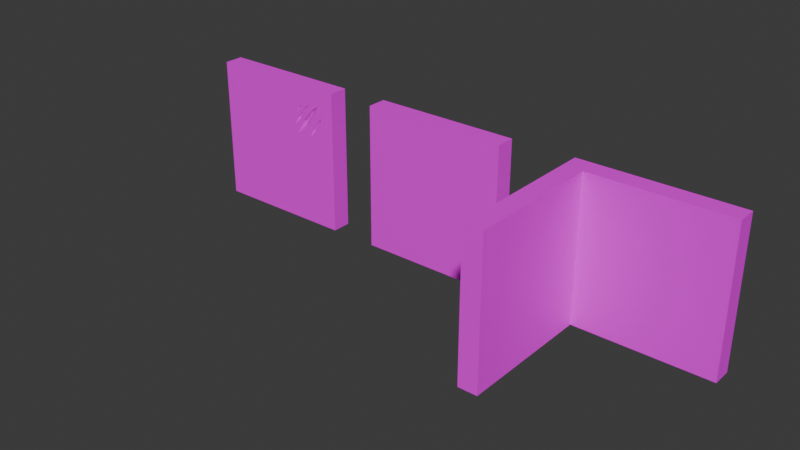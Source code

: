 # Source: Modular_Assets.blend  (saved by Blender 4.4.32; exported with 4.5.12 LTS)
import bpy
from mathutils import Matrix  # noqa: F401  (used for matrix-valued properties, if any)

bpy.ops.wm.read_factory_settings(use_empty=True)
scene = bpy.context.scene
scene.name = 'Scene'

# ---- collections
col_wall_with_clawmark = bpy.data.collections.new('Wall_With_Clawmark'); scene.collection.children.link(col_wall_with_clawmark)
col_wall_corner = bpy.data.collections.new('Wall_Corner'); scene.collection.children.link(col_wall_corner)
col_wall = bpy.data.collections.new('Wall'); scene.collection.children.link(col_wall)

# ---- images (referenced by path relative to the original .blend; pixels are not part of the script)
import os
ASSET_DIR = os.environ.get("B2B_ASSET_DIR", "")  # directory of the original .blend (textures are referenced by path, not embedded)
HERE = os.path.dirname(os.path.abspath(__file__))  # packed textures are extracted next to this script under _unpacked/

def load_image(name, relpath, width, height, colorspace="sRGB"):
    """Load a texture the original file referenced (path relative to the .blend, or extracted next to this script)."""
    p = next((c for c in (os.path.join(HERE, relpath), os.path.join(ASSET_DIR, relpath)) if relpath and os.path.exists(c)), "")
    if p:
        img = bpy.data.images.load(p, check_existing=True)
        img.name = name
    else:  # same state as the original file: an image datablock whose file is absent (Cycles renders it pink)
        img = bpy.data.images.new(name, width, height)
        img.source = "FILE"
        img.filepath = "//" + (relpath or name)
    img.colorspace_settings.name = colorspace
    return img
img_colorgrid = load_image('colorgrid', '', 1024, 1024, 'sRGB')

# ---- materials (node trees are filled in below, after node groups)
mat_material = bpy.data.materials.new('Material')

# ---- material node trees
mat_material.use_nodes = True; mat_material.node_tree.nodes.clear()
_N = mat_material.node_tree.nodes; _L = mat_material.node_tree.links
n0 = _N.new('ShaderNodeBsdfPrincipled'); n0.name = 'Principled BSDF'; n0.location = (10, 300)
n1 = _N.new('ShaderNodeOutputMaterial'); n1.name = 'Material Output'; n1.location = (300, 300)
n2 = _N.new('ShaderNodeTexImage'); n2.name = 'Image Texture'; n2.location = (-280, 280)
n2.image = img_colorgrid
_L.new(n0.outputs[0], n1.inputs[0])
_L.new(n2.outputs[0], n0.inputs[0])
n1.is_active_output = True

# ---- world
world_world = bpy.data.worlds.new('World'); scene.world = world_world
world_world.use_nodes = True; world_world.node_tree.nodes.clear()
_N = world_world.node_tree.nodes; _L = world_world.node_tree.links
n0 = _N.new('ShaderNodeOutputWorld'); n0.name = 'World Output'; n0.location = (300, 300)
n1 = _N.new('ShaderNodeBackground'); n1.name = 'Background'; n1.location = (10, 300)
n1.inputs[0].default_value = (0.05088, 0.05088, 0.05088, 1.0)
_L.new(n1.outputs[0], n0.inputs[0])
n0.is_active_output = True
world_world.color = (0.05088, 0.05088, 0.05088)
world_world.sun_shadow_jitter_overblur = 0.0

# ---- meshes
me_cube_001 = bpy.data.meshes.new('Cube.001')
me_cube_001.from_pydata([(-1.5, -0.2, 3.0), (-1.5, 0.2, 3.0), (1.5, -0.2, 3.0), (1.5, 0.2, 3.0), (1.12, -0.2, 2.642), (0.523, -0.2, 1.906), (0.8055, -0.2, 2.138), (1.031, -0.2, 2.446), (0.9378, -0.2, 2.503), (0.7018, -0.2, 2.245), (1.22, -0.2, 2.41), (1.116, -0.2, 2.318), (0.9787, -0.2, 2.127), (0.8774, -0.2, 1.913), (1.152, -0.2, 2.247), (1.014, -0.2, 2.047), (0.8965, -0.2, 2.649), (0.8121, -0.2, 2.503), (0.6333, -0.2, 2.254), (0.4744, -0.2, 2.115), (0.7351, -0.2, 2.525), (0.5638, -0.2, 2.287), (0.6631, -0.2, 2.572), (0.4918, -0.2, 2.326), (0.6209, -0.2, 2.465), (0.5837, -0.2, 2.513), (0.8965, -0.2, 3.0), (0.318, -0.2, 3.0), (-0.2655, -0.2, 3.0), (1.5, -0.2, 2.247), (1.5, -0.2, 2.071), (1.5, -0.2, 1.377), (0.6038, -0.1828, 2.494), (0.984, -0.1541, 2.521), (0.7543, -0.1351, 2.228), (0.5975, -0.1465, 2.304), (0.7866, -0.1776, 2.532), (0.9969, -0.1569, 2.097), (1.133, -0.169, 2.292), (-1.5, -0.2, 0.0), (-1.5, 0.2, 0.0), (1.5, 0.2, 0.0), (1.5, -0.2, 0.0)], [], [(39, 0, 1, 40), (40, 1, 3, 41), (3, 1, 0, 28, 27, 26, 2), (0, 5, 19), (8, 9, 34, 33), (5, 6, 34), (6, 13, 12), (11, 12, 37, 38), (13, 15, 37), (19, 18, 35), (19, 35, 21), (21, 20, 24, 23), (19, 23, 0), (25, 23, 32), (23, 24, 32), (0, 23, 28), (28, 23, 25), (25, 22, 27), (22, 20, 26), (26, 20, 16), (16, 4, 2), (26, 27, 22), (27, 28, 25), (2, 26, 16), (23, 19, 21), (24, 20, 22), (19, 5, 9, 18), (18, 9, 8, 17), (17, 8, 4, 16), (12, 11, 7, 6), (7, 11, 10, 4), (4, 10, 2), (5, 13, 6), (15, 30, 14), (14, 29, 10), (10, 29, 2), (29, 14, 30), (5, 31, 13), (13, 31, 15), (15, 31, 30), (32, 24, 22), (34, 6, 7, 33), (33, 7, 4), (21, 35, 36, 20), (20, 36, 16), (38, 10, 11), (37, 12, 13), (37, 15, 14, 38), (38, 14, 10), (33, 4, 8), (34, 9, 5), (32, 22, 25), (35, 18, 17, 36), (36, 17, 16), (40, 41, 42, 39), (42, 41, 3, 2, 29, 30, 31), (39, 42, 31, 5, 0)])
_uv = me_cube_001.uv_layers.new(name='UVMap')
_uv.uv.foreach_set('vector', [0.01437, 0.9844, 0.01437, 0.9844, 0.01437, 0.9844, 0.01437, 0.9844, 0.01437, 0.9844, 0.01437, 0.9844, 0.01437, 0.9844, 0.01437, 0.9844, 0.01437, 0.9844, 0.01437, 0.9844, 0.01437, 0.9844, 0.01437, 0.9844, 0.01437, 0.9844, 0.01437, 0.9844, 0.01437, 0.9844, 0.01437, 0.9844, 0.01437, 0.9844, 0.01437, 0.9844, 0.01437, 0.9844, 0.01437, 0.9844, 0.01437, 0.9844, 0.01437, 0.9844, 0.01437, 0.9844, 0.01437, 0.9844, 0.01437, 0.9844, 0.01437, 0.9844, 0.01437, 0.9844, 0.01437, 0.9844, 0.01437, 0.9844, 0.01437, 0.9844, 0.01437, 0.9844, 0.01437, 0.9844, 0.01437, 0.9844, 0.01437, 0.9844, 0.01437, 0.9844, 0.01437, 0.9844, 0.01437, 0.9844, 0.01437, 0.9844, 0.01437, 0.9844, 0.01437, 0.9844, 0.01437, 0.9844, 0.01437, 0.9844, 0.01437, 0.9844, 0.01437, 0.9844, 0.01437, 0.9844, 0.01437, 0.9844, 0.01437, 0.9844, 0.01437, 0.9844, 0.01437, 0.9844, 0.01437, 0.9844, 0.01437, 0.9844, 0.01437, 0.9844, 0.01437, 0.9844, 0.01437, 0.9844, 0.01437, 0.9844, 0.01437, 0.9844, 0.01437, 0.9844, 0.01437, 0.9844, 0.01437, 0.9844, 0.01437, 0.9844, 0.01437, 0.9844, 0.01437, 0.9844, 0.01437, 0.9844, 0.01437, 0.9844, 0.01437, 0.9844, 0.01437, 0.9844, 0.01437, 0.9844, 0.01437, 0.9844, 0.01437, 0.9844, 0.01437, 0.9844, 0.01437, 0.9844, 0.01437, 0.9844, 0.01437, 0.9844, 0.01437, 0.9844, 0.01437, 0.9844, 0.01437, 0.9844, 0.01437, 0.9844, 0.01437, 0.9844, 0.01437, 0.9844, 0.01437, 0.9844, 0.01437, 0.9844, 0.01437, 0.9844, 0.01437, 0.9844, 0.01437, 0.9844, 0.01437, 0.9844, 0.01437, 0.9844, 0.01437, 0.9844, 0.01437, 0.9844, 0.01437, 0.9844, 0.01437, 0.9844, 0.01437, 0.9844, 0.01437, 0.9844, 0.01437, 0.9844, 0.01437, 0.9844, 0.01437, 0.9844, 0.01437, 0.9844, 0.01437, 0.9844, 0.01437, 0.9844, 0.01437, 0.9844, 0.01437, 0.9844, 0.01437, 0.9844, 0.01437, 0.9844, 0.01437, 0.9844, 0.01437, 0.9844, 0.01437, 0.9844, 0.01437, 0.9844, 0.01437, 0.9844, 0.01437, 0.9844, 0.01437, 0.9844, 0.01437, 0.9844, 0.01437, 0.9844, 0.01437, 0.9844, 0.01437, 0.9844, 0.01437, 0.9844, 0.01437, 0.9844, 0.01437, 0.9844, 0.01437, 0.9844, 0.01437, 0.9844, 0.01437, 0.9844, 0.01437, 0.9844, 0.01437, 0.9844, 0.01437, 0.9844, 0.01437, 0.9844, 0.01437, 0.9844, 0.01437, 0.9844, 0.01437, 0.9844, 0.01437, 0.9844, 0.01437, 0.9844, 0.01437, 0.9844, 0.01437, 0.9844, 0.01437, 0.9844, 0.01437, 0.9844, 0.01437, 0.9844, 0.01437, 0.9844, 0.01437, 0.9844, 0.01437, 0.9844, 0.01437, 0.9844, 0.01437, 0.9844, 0.01437, 0.9844, 0.01437, 0.9844, 0.01437, 0.9844, 0.01437, 0.9844, 0.01437, 0.9844, 0.01437, 0.9844, 0.01437, 0.9844, 0.01437, 0.9844, 0.01437, 0.9844, 0.01437, 0.9844, 0.01437, 0.9844, 0.01437, 0.9844, 0.01437, 0.9844, 0.01437, 0.9844, 0.01437, 0.9844, 0.01437, 0.9844, 0.01437, 0.9844, 0.01437, 0.9844, 0.01437, 0.9844, 0.01437, 0.9844, 0.01437, 0.9844, 0.01437, 0.9844, 0.01437, 0.9844, 0.01437, 0.9844, 0.01437, 0.9844, 0.01437, 0.9844, 0.01437, 0.9844, 0.01437, 0.9844, 0.01437, 0.9844, 0.01437, 0.9844, 0.01437, 0.9844, 0.01437, 0.9844, 0.01437, 0.9844, 0.01437, 0.9844, 0.01437, 0.9844, 0.01437, 0.9844, 0.01437, 0.9844, 0.01437, 0.9844, 0.01437, 0.9844, 0.01437, 0.9844, 0.01437, 0.9844, 0.01437, 0.9844, 0.01437, 0.9844, 0.01437, 0.9844, 0.01437, 0.9844, 0.01437, 0.9844, 0.01437, 0.9844, 0.01437, 0.9844, 0.01437, 0.9844, 0.01437, 0.9844, 0.01437, 0.9844, 0.01437, 0.9844, 0.01437, 0.9844, 0.01437, 0.9844, 0.01437, 0.9844, 0.01437, 0.9844, 0.01437, 0.9844, 0.01437, 0.9844])
me_cube_001.materials.append(mat_material)
me_cube_001.update()
me_cube_003 = bpy.data.meshes.new('Cube.003')
me_cube_003.from_pydata([(-0.2, -0.2, 3.0), (3.0, -0.2, 3.0), (3.0, 0.2, 3.0), (-0.2, 0.2, 3.0), (0.2, 0.2, 3.0), (0.2, -0.2, 3.0), (-0.2, -3.0, 3.0), (0.2, -3.0, 3.0), (3.0, 0.2, 0.0), (3.0, -0.2, 0.0), (-0.2, -0.2, 0.0), (0.2, -0.2, 0.0), (-0.2, 0.2, 0.0), (0.2, 0.2, 0.0), (-0.2, -3.0, 0.0), (0.2, -3.0, 0.0)], [], [(8, 2, 1, 9), (4, 3, 0, 5), (13, 4, 2, 8), (12, 3, 4, 13), (2, 4, 5, 1), (15, 7, 6, 14), (11, 5, 7, 15), (5, 0, 6, 7), (0, 10, 14, 6), (0, 3, 12, 10), (11, 13, 8, 9), (11, 10, 12, 13), (1, 5, 11, 9), (10, 11, 15, 14)])
_uv = me_cube_003.uv_layers.new(name='UVMap')
_uv.uv.foreach_set('vector', [0.1299, 0.4961, 0.1299, 0.7536, 0.09555, 0.7536, 0.09555, 0.4961, 0.4046, 0.788, 0.4046, 0.7536, 0.4389, 0.7536, 0.4389, 0.788, 0.3702, 0.4961, 0.3702, 0.7536, 0.1299, 0.7536, 0.1299, 0.4961, 0.4046, 0.4961, 0.4046, 0.7536, 0.3702, 0.7536, 0.3702, 0.4961, 0.1299, 0.7536, 0.3702, 0.7536, 0.3702, 0.788, 0.1299, 0.788, 0.7136, 0.4961, 0.7136, 0.7536, 0.6793, 0.7536, 0.6793, 0.4961, 0.954, 0.4961, 0.954, 0.7536, 0.7136, 0.7536, 0.7136, 0.4961, 0.4389, 0.788, 0.4389, 0.7536, 0.6793, 0.7536, 0.6793, 0.788, 0.4389, 0.7536, 0.4389, 0.4961, 0.6793, 0.4961, 0.6793, 0.7536, 0.4389, 0.7536, 0.4046, 0.7536, 0.4046, 0.4961, 0.4389, 0.4961, 0.3702, 0.4618, 0.3702, 0.4961, 0.1299, 0.4961, 0.1299, 0.4618, 0.4389, 0.4618, 0.4389, 0.4961, 0.4046, 0.4961, 0.4046, 0.4618, 0.1299, 0.2042, 0.3702, 0.2042, 0.3702, 0.4618, 0.1299, 0.4618, 0.4389, 0.4961, 0.4389, 0.4618, 0.6793, 0.4618, 0.6793, 0.4961])
me_cube_003.materials.append(mat_material)
me_cube_003.update()
me_cube = bpy.data.meshes.new('Cube')
me_cube.from_pydata([(-1.5, -0.2, 0.0), (-1.5, -0.2, 3.0), (-1.5, 0.2, 0.0), (-1.5, 0.2, 3.0), (1.5, -0.2, 0.0), (1.5, -0.2, 3.0), (1.5, 0.2, 0.0), (1.5, 0.2, 3.0)], [], [(0, 1, 3, 2), (2, 3, 7, 6), (6, 7, 5, 4), (4, 5, 1, 0), (2, 6, 4, 0), (7, 3, 1, 5)])
_uv = me_cube.uv_layers.new(name='UVMap')
_uv.uv.foreach_set('vector', [0.01437, 0.9844, 0.01437, 0.9844, 0.01437, 0.9844, 0.01437, 0.9844, 0.01437, 0.9844, 0.01437, 0.9844, 0.01437, 0.9844, 0.01437, 0.9844, 0.01437, 0.9844, 0.01437, 0.9844, 0.01437, 0.9844, 0.01437, 0.9844, 0.01437, 0.9844, 0.01437, 0.9844, 0.01437, 0.9844, 0.01437, 0.9844, 0.01437, 0.9844, 0.01437, 0.9844, 0.01437, 0.9844, 0.01437, 0.9844, 0.01437, 0.9844, 0.01437, 0.9844, 0.01437, 0.9844, 0.01437, 0.9844])
me_cube.materials.append(mat_material)
me_cube.update()

# ---- objects
ob_wall_with_clawmark = bpy.data.objects.new('Wall_With_Clawmark', me_cube_001)
ob_wall_corner = bpy.data.objects.new('Wall_Corner', me_cube_003)
ob_wall = bpy.data.objects.new('Wall', me_cube)

# ---- transforms, parenting, visibility, modifiers, constraints
ob_wall_with_clawmark.location = (-4.0, 0.0, 0.0)
ob_wall_corner.location = (3.0, 0.0, 0.0)
ob_wall.location = (0.0, 0.0, 0.0)

# ---- collection membership
col_wall_with_clawmark.objects.link(ob_wall_with_clawmark)
col_wall_corner.objects.link(ob_wall_corner)
col_wall.objects.link(ob_wall)

# ---- scene / render settings (as saved in the file)
scene.frame_start = 1; scene.frame_end = 250; scene.frame_set(1)
scene.render.engine = 'BLENDER_EEVEE_NEXT'
bpy.context.view_layer.update()

# ---- added for rendering (the .blend has no active camera and no usable light): camera, sun
cam_auto = bpy.data.cameras.new('AutoCamera')
cam_auto.lens = 50.0
cam_auto.sensor_width = 36.0
cam_auto.clip_end = 1000.0
ob_auto_camera = bpy.data.objects.new('AutoCamera', cam_auto)
scene.collection.objects.link(ob_auto_camera)
ob_auto_camera.location = (11.6378, -15.0653, 10.6102)
ob_auto_camera.rotation_euler = (1.09748, -7.21219e-08, 0.694738)
scene.camera = ob_auto_camera
light_auto_sun = bpy.data.lights.new('AutoSun', 'SUN')
light_auto_sun.energy = 3.0
light_auto_sun.angle = 0.0523599
ob_auto_sun = bpy.data.objects.new('AutoSun', light_auto_sun)
scene.collection.objects.link(ob_auto_sun)
ob_auto_sun.rotation_euler = (0.872665, 0.174533, 0.523599)
bpy.context.view_layer.update()
